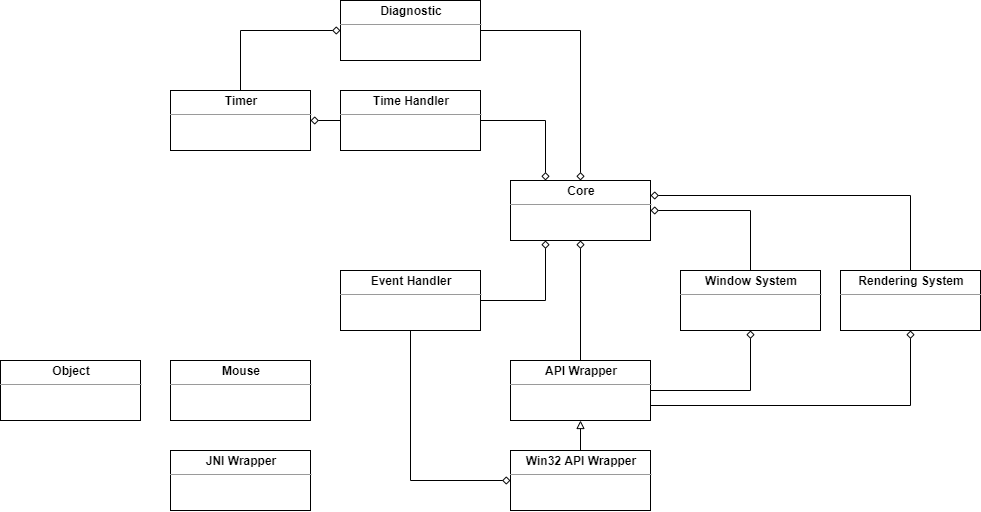

The diagram above was exported from draw.io. Its source (the exported page's mxGraphModel, read from the mxfile embedded in the PNG):
<mxGraphModel dx="2858" dy="2258" grid="1" gridSize="10" guides="1" tooltips="1" connect="1" arrows="1" fold="1" page="1" pageScale="1" pageWidth="827" pageHeight="1169" math="0" shadow="0">
  <root>
    <mxCell id="0" />
    <mxCell id="1" parent="0" />
    <mxCell id="AmZ64zttbgACXLcnOUk--17" value="" style="edgeStyle=orthogonalEdgeStyle;rounded=0;orthogonalLoop=1;jettySize=auto;html=1;endArrow=none;endFill=0;entryX=1;entryY=0.5;entryDx=0;entryDy=0;startArrow=diamond;startFill=0;exitX=0.25;exitY=0;exitDx=0;exitDy=0;" edge="1" parent="1" source="m0LTPqCmksejL25E1hFx-1" target="mVHAmvGUp1Sz0_ahpl1V-3">
      <mxGeometry relative="1" as="geometry">
        <mxPoint x="300" y="-360" as="targetPoint" />
      </mxGeometry>
    </mxCell>
    <mxCell id="m0LTPqCmksejL25E1hFx-1" value="&lt;p style=&quot;margin: 0px ; margin-top: 4px ; text-align: center&quot;&gt;&lt;b&gt;Core&lt;/b&gt;&lt;/p&gt;&lt;hr size=&quot;1&quot;&gt;&lt;div style=&quot;height: 2px&quot;&gt;&lt;/div&gt;" style="verticalAlign=top;align=left;overflow=fill;fontSize=12;fontFamily=Helvetica;html=1;" parent="1" vertex="1">
      <mxGeometry x="200" y="-200" width="140" height="60" as="geometry" />
    </mxCell>
    <mxCell id="AmZ64zttbgACXLcnOUk--14" value="" style="edgeStyle=orthogonalEdgeStyle;rounded=0;orthogonalLoop=1;jettySize=auto;html=1;endArrow=diamond;endFill=0;entryX=0;entryY=0.5;entryDx=0;entryDy=0;exitX=0.5;exitY=1;exitDx=0;exitDy=0;" edge="1" parent="1" source="mVHAmvGUp1Sz0_ahpl1V-1" target="mVHAmvGUp1Sz0_ahpl1V-8">
      <mxGeometry relative="1" as="geometry" />
    </mxCell>
    <mxCell id="AmZ64zttbgACXLcnOUk--15" value="" style="edgeStyle=orthogonalEdgeStyle;rounded=0;orthogonalLoop=1;jettySize=auto;html=1;endArrow=diamond;endFill=0;entryX=0.25;entryY=1;entryDx=0;entryDy=0;" edge="1" parent="1" source="mVHAmvGUp1Sz0_ahpl1V-1" target="m0LTPqCmksejL25E1hFx-1">
      <mxGeometry relative="1" as="geometry" />
    </mxCell>
    <mxCell id="mVHAmvGUp1Sz0_ahpl1V-1" value="&lt;p style=&quot;margin: 0px ; margin-top: 4px ; text-align: center&quot;&gt;&lt;b&gt;Event Handler&lt;/b&gt;&lt;/p&gt;&lt;hr size=&quot;1&quot;&gt;&lt;div style=&quot;height: 2px&quot;&gt;&lt;/div&gt;" style="verticalAlign=top;align=left;overflow=fill;fontSize=12;fontFamily=Helvetica;html=1;" parent="1" vertex="1">
      <mxGeometry x="30" y="-110" width="140" height="60" as="geometry" />
    </mxCell>
    <mxCell id="AmZ64zttbgACXLcnOUk--18" value="" style="edgeStyle=orthogonalEdgeStyle;rounded=0;orthogonalLoop=1;jettySize=auto;html=1;startArrow=none;startFill=0;endArrow=diamond;endFill=0;" edge="1" parent="1" source="mVHAmvGUp1Sz0_ahpl1V-3" target="nWeJJFYkCO01219bqxLl-8">
      <mxGeometry relative="1" as="geometry" />
    </mxCell>
    <mxCell id="mVHAmvGUp1Sz0_ahpl1V-3" value="&lt;p style=&quot;margin: 0px ; margin-top: 4px ; text-align: center&quot;&gt;&lt;b&gt;Time Handler&lt;/b&gt;&lt;/p&gt;&lt;hr size=&quot;1&quot;&gt;&lt;div style=&quot;height: 2px&quot;&gt;&lt;/div&gt;" style="verticalAlign=top;align=left;overflow=fill;fontSize=12;fontFamily=Helvetica;html=1;" parent="1" vertex="1">
      <mxGeometry x="30" y="-290" width="140" height="60" as="geometry" />
    </mxCell>
    <mxCell id="AmZ64zttbgACXLcnOUk--6" value="" style="edgeStyle=orthogonalEdgeStyle;rounded=0;orthogonalLoop=1;jettySize=auto;html=1;endArrow=diamond;endFill=0;entryX=1;entryY=0.5;entryDx=0;entryDy=0;exitX=0.5;exitY=0;exitDx=0;exitDy=0;" edge="1" parent="1" source="mVHAmvGUp1Sz0_ahpl1V-4" target="m0LTPqCmksejL25E1hFx-1">
      <mxGeometry relative="1" as="geometry" />
    </mxCell>
    <mxCell id="mVHAmvGUp1Sz0_ahpl1V-4" value="&lt;p style=&quot;margin: 0px ; margin-top: 4px ; text-align: center&quot;&gt;&lt;b&gt;Window System&lt;/b&gt;&lt;/p&gt;&lt;hr size=&quot;1&quot;&gt;&lt;div style=&quot;height: 2px&quot;&gt;&lt;/div&gt;" style="verticalAlign=top;align=left;overflow=fill;fontSize=12;fontFamily=Helvetica;html=1;" parent="1" vertex="1">
      <mxGeometry x="370" y="-110" width="140" height="60" as="geometry" />
    </mxCell>
    <mxCell id="AmZ64zttbgACXLcnOUk--8" value="" style="edgeStyle=orthogonalEdgeStyle;rounded=0;orthogonalLoop=1;jettySize=auto;html=1;endArrow=diamond;endFill=0;entryX=0.5;entryY=1;entryDx=0;entryDy=0;exitX=1;exitY=0.5;exitDx=0;exitDy=0;" edge="1" parent="1" source="mVHAmvGUp1Sz0_ahpl1V-5" target="mVHAmvGUp1Sz0_ahpl1V-4">
      <mxGeometry relative="1" as="geometry" />
    </mxCell>
    <mxCell id="AmZ64zttbgACXLcnOUk--10" value="" style="edgeStyle=orthogonalEdgeStyle;rounded=0;orthogonalLoop=1;jettySize=auto;html=1;endArrow=diamond;endFill=0;entryX=0.5;entryY=1;entryDx=0;entryDy=0;exitX=1;exitY=0.75;exitDx=0;exitDy=0;" edge="1" parent="1" source="mVHAmvGUp1Sz0_ahpl1V-5" target="mVHAmvGUp1Sz0_ahpl1V-6">
      <mxGeometry relative="1" as="geometry" />
    </mxCell>
    <mxCell id="AmZ64zttbgACXLcnOUk--12" value="" style="edgeStyle=orthogonalEdgeStyle;rounded=0;orthogonalLoop=1;jettySize=auto;html=1;endArrow=diamond;endFill=0;entryX=0.5;entryY=1;entryDx=0;entryDy=0;" edge="1" parent="1" source="mVHAmvGUp1Sz0_ahpl1V-5" target="m0LTPqCmksejL25E1hFx-1">
      <mxGeometry relative="1" as="geometry" />
    </mxCell>
    <mxCell id="mVHAmvGUp1Sz0_ahpl1V-5" value="&lt;p style=&quot;margin: 0px ; margin-top: 4px ; text-align: center&quot;&gt;&lt;b&gt;API Wrapper&lt;/b&gt;&lt;/p&gt;&lt;hr size=&quot;1&quot;&gt;&lt;div style=&quot;height: 2px&quot;&gt;&lt;/div&gt;" style="verticalAlign=top;align=left;overflow=fill;fontSize=12;fontFamily=Helvetica;html=1;" parent="1" vertex="1">
      <mxGeometry x="200" y="-20" width="140" height="60" as="geometry" />
    </mxCell>
    <mxCell id="AmZ64zttbgACXLcnOUk--5" value="" style="edgeStyle=orthogonalEdgeStyle;rounded=0;orthogonalLoop=1;jettySize=auto;html=1;endArrow=diamond;endFill=0;exitX=0.5;exitY=0;exitDx=0;exitDy=0;entryX=1;entryY=0.25;entryDx=0;entryDy=0;" edge="1" parent="1" source="mVHAmvGUp1Sz0_ahpl1V-6" target="m0LTPqCmksejL25E1hFx-1">
      <mxGeometry relative="1" as="geometry">
        <mxPoint x="360" y="-190" as="targetPoint" />
      </mxGeometry>
    </mxCell>
    <mxCell id="mVHAmvGUp1Sz0_ahpl1V-6" value="&lt;p style=&quot;margin: 0px ; margin-top: 4px ; text-align: center&quot;&gt;&lt;b&gt;Rendering System&lt;/b&gt;&lt;/p&gt;&lt;hr size=&quot;1&quot;&gt;&lt;div style=&quot;height: 2px&quot;&gt;&lt;/div&gt;" style="verticalAlign=top;align=left;overflow=fill;fontSize=12;fontFamily=Helvetica;html=1;" parent="1" vertex="1">
      <mxGeometry x="530" y="-110" width="140" height="60" as="geometry" />
    </mxCell>
    <mxCell id="AmZ64zttbgACXLcnOUk--11" value="" style="edgeStyle=orthogonalEdgeStyle;rounded=0;orthogonalLoop=1;jettySize=auto;html=1;endArrow=block;endFill=0;" edge="1" parent="1" source="mVHAmvGUp1Sz0_ahpl1V-8" target="mVHAmvGUp1Sz0_ahpl1V-5">
      <mxGeometry relative="1" as="geometry" />
    </mxCell>
    <mxCell id="mVHAmvGUp1Sz0_ahpl1V-8" value="&lt;p style=&quot;margin: 0px ; margin-top: 4px ; text-align: center&quot;&gt;&lt;b&gt;Win32 API Wrapper&lt;/b&gt;&lt;/p&gt;&lt;hr size=&quot;1&quot;&gt;&lt;div style=&quot;height: 2px&quot;&gt;&lt;/div&gt;" style="verticalAlign=top;align=left;overflow=fill;fontSize=12;fontFamily=Helvetica;html=1;" parent="1" vertex="1">
      <mxGeometry x="200" y="70" width="140" height="60" as="geometry" />
    </mxCell>
    <mxCell id="AmZ64zttbgACXLcnOUk--23" value="" style="edgeStyle=orthogonalEdgeStyle;rounded=0;orthogonalLoop=1;jettySize=auto;html=1;startArrow=none;startFill=0;endArrow=diamond;endFill=0;entryX=0;entryY=0.5;entryDx=0;entryDy=0;exitX=0.5;exitY=0;exitDx=0;exitDy=0;" edge="1" parent="1" source="nWeJJFYkCO01219bqxLl-8" target="AmZ64zttbgACXLcnOUk--20">
      <mxGeometry relative="1" as="geometry">
        <mxPoint x="-70" y="-280" as="targetPoint" />
      </mxGeometry>
    </mxCell>
    <mxCell id="nWeJJFYkCO01219bqxLl-8" value="&lt;p style=&quot;margin: 0px ; margin-top: 4px ; text-align: center&quot;&gt;&lt;b&gt;Timer&lt;/b&gt;&lt;/p&gt;&lt;hr size=&quot;1&quot;&gt;&lt;div style=&quot;height: 2px&quot;&gt;&lt;/div&gt;" style="verticalAlign=top;align=left;overflow=fill;fontSize=12;fontFamily=Helvetica;html=1;" parent="1" vertex="1">
      <mxGeometry x="-140" y="-290" width="140" height="60" as="geometry" />
    </mxCell>
    <mxCell id="AmZ64zttbgACXLcnOUk--21" value="" style="edgeStyle=orthogonalEdgeStyle;rounded=0;orthogonalLoop=1;jettySize=auto;html=1;startArrow=none;startFill=0;endArrow=diamond;endFill=0;entryX=0.5;entryY=0;entryDx=0;entryDy=0;" edge="1" parent="1" source="AmZ64zttbgACXLcnOUk--20" target="m0LTPqCmksejL25E1hFx-1">
      <mxGeometry relative="1" as="geometry" />
    </mxCell>
    <mxCell id="AmZ64zttbgACXLcnOUk--20" value="&lt;p style=&quot;margin: 0px ; margin-top: 4px ; text-align: center&quot;&gt;&lt;b&gt;Diagnostic&lt;/b&gt;&lt;/p&gt;&lt;hr size=&quot;1&quot;&gt;&lt;div style=&quot;height: 2px&quot;&gt;&lt;/div&gt;" style="verticalAlign=top;align=left;overflow=fill;fontSize=12;fontFamily=Helvetica;html=1;" vertex="1" parent="1">
      <mxGeometry x="30" y="-380" width="140" height="60" as="geometry" />
    </mxCell>
    <mxCell id="AmZ64zttbgACXLcnOUk--24" value="&lt;p style=&quot;margin: 0px ; margin-top: 4px ; text-align: center&quot;&gt;&lt;b&gt;JNI Wrapper&lt;/b&gt;&lt;/p&gt;&lt;hr size=&quot;1&quot;&gt;&lt;div style=&quot;height: 2px&quot;&gt;&lt;/div&gt;" style="verticalAlign=top;align=left;overflow=fill;fontSize=12;fontFamily=Helvetica;html=1;" vertex="1" parent="1">
      <mxGeometry x="-140" y="70" width="140" height="60" as="geometry" />
    </mxCell>
    <mxCell id="AmZ64zttbgACXLcnOUk--25" value="&lt;p style=&quot;margin: 0px ; margin-top: 4px ; text-align: center&quot;&gt;&lt;b&gt;Mouse&lt;/b&gt;&lt;/p&gt;&lt;hr size=&quot;1&quot;&gt;&lt;div style=&quot;height: 2px&quot;&gt;&lt;/div&gt;" style="verticalAlign=top;align=left;overflow=fill;fontSize=12;fontFamily=Helvetica;html=1;" vertex="1" parent="1">
      <mxGeometry x="-140" y="-20" width="140" height="60" as="geometry" />
    </mxCell>
    <mxCell id="AmZ64zttbgACXLcnOUk--26" value="&lt;p style=&quot;margin: 0px ; margin-top: 4px ; text-align: center&quot;&gt;&lt;b&gt;Object&lt;/b&gt;&lt;/p&gt;&lt;hr size=&quot;1&quot;&gt;&lt;div style=&quot;height: 2px&quot;&gt;&lt;/div&gt;" style="verticalAlign=top;align=left;overflow=fill;fontSize=12;fontFamily=Helvetica;html=1;" vertex="1" parent="1">
      <mxGeometry x="-310" y="-20" width="140" height="60" as="geometry" />
    </mxCell>
  </root>
</mxGraphModel>